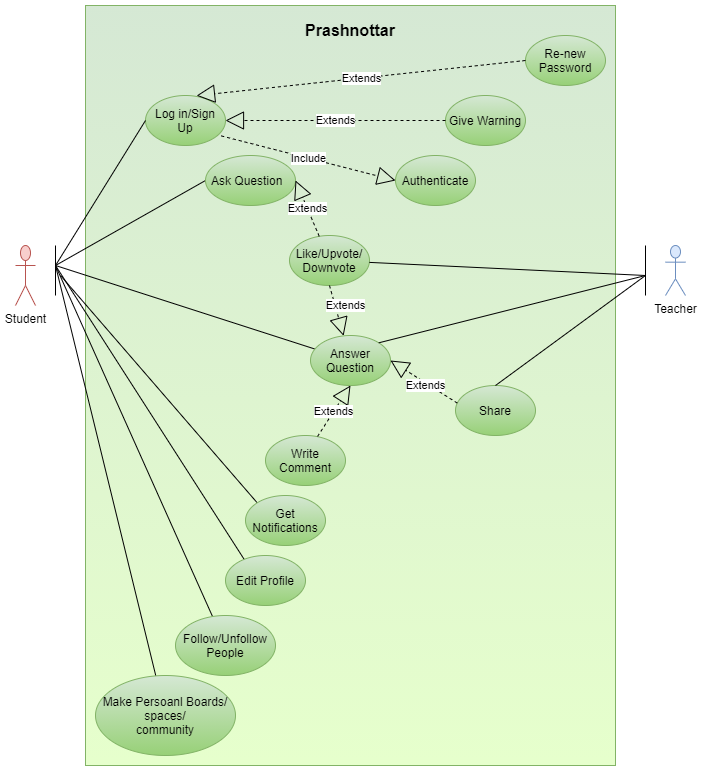

The diagram above was exported from draw.io. Its source (the exported page's mxGraphModel, read from the mxfile embedded in the PNG):
<mxGraphModel dx="1038" dy="1818" grid="1" gridSize="10" guides="1" tooltips="1" connect="1" arrows="1" fold="1" page="1" pageScale="1" pageWidth="827" pageHeight="1169" math="0" shadow="0">
  <root>
    <mxCell id="0" />
    <mxCell id="1" parent="0" />
    <mxCell id="ohqYJiasRG3oYclIZp8l-1" value="" style="rounded=0;whiteSpace=wrap;html=1;fillColor=#d5e8d4;strokeColor=#82b366;gradientColor=#E6FFCC;" parent="1" vertex="1">
      <mxGeometry x="130" y="-450" width="530" height="760" as="geometry" />
    </mxCell>
    <mxCell id="ohqYJiasRG3oYclIZp8l-2" value="Log in/Sign Up" style="ellipse;whiteSpace=wrap;html=1;fillColor=#d5e8d4;strokeColor=#82b366;gradientColor=#97d077;" parent="1" vertex="1">
      <mxGeometry x="190" y="-360" width="80" height="50" as="geometry" />
    </mxCell>
    <mxCell id="ohqYJiasRG3oYclIZp8l-3" value="&lt;b style=&quot;font-size: 16px;&quot;&gt;Prashnottar&lt;/b&gt;" style="text;html=1;strokeColor=none;fillColor=none;align=center;verticalAlign=middle;whiteSpace=wrap;rounded=0;fontSize=16;" parent="1" vertex="1">
      <mxGeometry x="360" y="-440" width="70" height="30" as="geometry" />
    </mxCell>
    <mxCell id="KmldglHPRxxlDs7Xk7-b-11" value="Student" style="shape=umlActor;verticalLabelPosition=bottom;verticalAlign=top;html=1;strokeWidth=1;fillColor=#f8cecc;strokeColor=#b85450;" parent="1" vertex="1">
      <mxGeometry x="60" y="-210" width="20" height="60" as="geometry" />
    </mxCell>
    <mxCell id="KmldglHPRxxlDs7Xk7-b-12" value="Teacher&lt;br&gt;" style="shape=umlActor;verticalLabelPosition=bottom;verticalAlign=top;html=1;strokeWidth=1;fillColor=#dae8fc;strokeColor=#6c8ebf;" parent="1" vertex="1">
      <mxGeometry x="710" y="-210" width="20" height="50" as="geometry" />
    </mxCell>
    <mxCell id="KmldglHPRxxlDs7Xk7-b-17" value="Give Warning" style="ellipse;whiteSpace=wrap;html=1;fillColor=#d5e8d4;strokeColor=#82b366;gradientColor=#97d077;" parent="1" vertex="1">
      <mxGeometry x="490" y="-360" width="80" height="50" as="geometry" />
    </mxCell>
    <mxCell id="KmldglHPRxxlDs7Xk7-b-24" value="Authenticate" style="ellipse;whiteSpace=wrap;html=1;fillColor=#d5e8d4;strokeColor=#82b366;gradientColor=#97d077;" parent="1" vertex="1">
      <mxGeometry x="440" y="-300" width="80" height="50" as="geometry" />
    </mxCell>
    <mxCell id="KmldglHPRxxlDs7Xk7-b-25" value="Share" style="ellipse;whiteSpace=wrap;html=1;fillColor=#d5e8d4;strokeColor=#82b366;gradientColor=#97d077;" parent="1" vertex="1">
      <mxGeometry x="500" y="-70" width="80" height="50" as="geometry" />
    </mxCell>
    <mxCell id="KmldglHPRxxlDs7Xk7-b-26" value="Write Comment" style="ellipse;whiteSpace=wrap;html=1;fillColor=#d5e8d4;strokeColor=#82b366;gradientColor=#97d077;" parent="1" vertex="1">
      <mxGeometry x="310" y="-20" width="80" height="50" as="geometry" />
    </mxCell>
    <mxCell id="WRb4wDReb5IJ2Z2RXEJY-12" style="edgeStyle=none;rounded=0;orthogonalLoop=1;jettySize=auto;html=1;endArrow=none;endFill=0;exitX=0.246;exitY=0.109;exitDx=0;exitDy=0;exitPerimeter=0;" parent="1" source="KmldglHPRxxlDs7Xk7-b-27" edge="1">
      <mxGeometry relative="1" as="geometry">
        <mxPoint x="100" y="-190" as="targetPoint" />
      </mxGeometry>
    </mxCell>
    <mxCell id="KmldglHPRxxlDs7Xk7-b-27" value="Edit Profile" style="ellipse;whiteSpace=wrap;html=1;fillColor=#d5e8d4;strokeColor=#82b366;gradientColor=#97d077;" parent="1" vertex="1">
      <mxGeometry x="270" y="100" width="80" height="50" as="geometry" />
    </mxCell>
    <mxCell id="WRb4wDReb5IJ2Z2RXEJY-11" style="edgeStyle=none;rounded=0;orthogonalLoop=1;jettySize=auto;html=1;endArrow=none;endFill=0;" parent="1" source="KmldglHPRxxlDs7Xk7-b-28" edge="1">
      <mxGeometry relative="1" as="geometry">
        <mxPoint x="100" y="-190" as="targetPoint" />
      </mxGeometry>
    </mxCell>
    <mxCell id="KmldglHPRxxlDs7Xk7-b-28" value="Answer Question" style="ellipse;whiteSpace=wrap;html=1;fillColor=#d5e8d4;strokeColor=#82b366;gradientColor=#97d077;" parent="1" vertex="1">
      <mxGeometry x="355" y="-120" width="80" height="50" as="geometry" />
    </mxCell>
    <mxCell id="WRb4wDReb5IJ2Z2RXEJY-10" style="edgeStyle=none;rounded=0;orthogonalLoop=1;jettySize=auto;html=1;exitX=0;exitY=0.5;exitDx=0;exitDy=0;endArrow=none;endFill=0;" parent="1" source="KmldglHPRxxlDs7Xk7-b-29" edge="1">
      <mxGeometry relative="1" as="geometry">
        <mxPoint x="100" y="-190" as="targetPoint" />
      </mxGeometry>
    </mxCell>
    <mxCell id="KmldglHPRxxlDs7Xk7-b-29" value="Ask Question&amp;nbsp;&amp;nbsp;" style="ellipse;whiteSpace=wrap;html=1;fillColor=#d5e8d4;strokeColor=#82b366;gradientColor=#97d077;" parent="1" vertex="1">
      <mxGeometry x="250" y="-300" width="90" height="50" as="geometry" />
    </mxCell>
    <mxCell id="WRb4wDReb5IJ2Z2RXEJY-1" value="Extends" style="endArrow=block;endSize=16;endFill=0;html=1;rounded=0;entryX=1;entryY=0.5;entryDx=0;entryDy=0;exitX=0;exitY=0.5;exitDx=0;exitDy=0;dashed=1;" parent="1" source="KmldglHPRxxlDs7Xk7-b-17" target="ohqYJiasRG3oYclIZp8l-2" edge="1">
      <mxGeometry width="160" relative="1" as="geometry">
        <mxPoint x="210" y="-90" as="sourcePoint" />
        <mxPoint x="370" y="-90" as="targetPoint" />
      </mxGeometry>
    </mxCell>
    <mxCell id="WRb4wDReb5IJ2Z2RXEJY-2" value="Include" style="endArrow=block;endSize=16;endFill=0;html=1;rounded=0;entryX=0;entryY=0.5;entryDx=0;entryDy=0;exitX=0.947;exitY=0.808;exitDx=0;exitDy=0;dashed=1;exitPerimeter=0;" parent="1" source="ohqYJiasRG3oYclIZp8l-2" target="KmldglHPRxxlDs7Xk7-b-24" edge="1">
      <mxGeometry width="160" relative="1" as="geometry">
        <mxPoint x="540" y="-315" as="sourcePoint" />
        <mxPoint x="440" y="-275" as="targetPoint" />
      </mxGeometry>
    </mxCell>
    <mxCell id="WRb4wDReb5IJ2Z2RXEJY-8" value="" style="endArrow=none;endFill=0;html=1;edgeStyle=orthogonalEdgeStyle;align=left;verticalAlign=top;rounded=0;" parent="1" edge="1">
      <mxGeometry x="-1" relative="1" as="geometry">
        <mxPoint x="100" y="-210" as="sourcePoint" />
        <mxPoint x="100" y="-160" as="targetPoint" />
      </mxGeometry>
    </mxCell>
    <mxCell id="WRb4wDReb5IJ2Z2RXEJY-13" value="Extends" style="endArrow=block;endSize=16;endFill=0;html=1;rounded=0;entryX=0.5;entryY=1;entryDx=0;entryDy=0;exitX=0.651;exitY=0.018;exitDx=0;exitDy=0;dashed=1;exitPerimeter=0;" parent="1" source="KmldglHPRxxlDs7Xk7-b-26" target="KmldglHPRxxlDs7Xk7-b-28" edge="1">
      <mxGeometry width="160" relative="1" as="geometry">
        <mxPoint x="540" y="-205" as="sourcePoint" />
        <mxPoint x="400" y="-165" as="targetPoint" />
      </mxGeometry>
    </mxCell>
    <mxCell id="WRb4wDReb5IJ2Z2RXEJY-14" value="Extends" style="endArrow=block;endSize=16;endFill=0;html=1;rounded=0;entryX=1;entryY=0.5;entryDx=0;entryDy=0;exitX=0.022;exitY=0.352;exitDx=0;exitDy=0;dashed=1;exitPerimeter=0;" parent="1" source="KmldglHPRxxlDs7Xk7-b-25" target="KmldglHPRxxlDs7Xk7-b-28" edge="1">
      <mxGeometry x="-0.0848" y="2" width="160" relative="1" as="geometry">
        <mxPoint x="480" y="-65" as="sourcePoint" />
        <mxPoint x="355" y="70" as="targetPoint" />
        <mxPoint as="offset" />
      </mxGeometry>
    </mxCell>
    <mxCell id="WRb4wDReb5IJ2Z2RXEJY-17" value="Like/Upvote/&lt;br&gt;Downvote" style="ellipse;whiteSpace=wrap;html=1;fillColor=#d5e8d4;strokeColor=#82b366;gradientColor=#97d077;" parent="1" vertex="1">
      <mxGeometry x="334" y="-220" width="80" height="50" as="geometry" />
    </mxCell>
    <mxCell id="WRb4wDReb5IJ2Z2RXEJY-18" value="Extends" style="endArrow=block;endSize=16;endFill=0;html=1;rounded=0;exitX=0.5;exitY=1;exitDx=0;exitDy=0;dashed=1;" parent="1" source="WRb4wDReb5IJ2Z2RXEJY-17" target="KmldglHPRxxlDs7Xk7-b-28" edge="1">
      <mxGeometry x="-0.0987" y="10" width="160" relative="1" as="geometry">
        <mxPoint x="281.7600000000002" y="-192.4000000000001" as="sourcePoint" />
        <mxPoint x="175" y="-113.59999999999991" as="targetPoint" />
        <mxPoint as="offset" />
      </mxGeometry>
    </mxCell>
    <mxCell id="WRb4wDReb5IJ2Z2RXEJY-19" value="Extends" style="endArrow=block;endSize=16;endFill=0;html=1;rounded=0;entryX=1;entryY=0.5;entryDx=0;entryDy=0;dashed=1;" parent="1" source="WRb4wDReb5IJ2Z2RXEJY-17" target="KmldglHPRxxlDs7Xk7-b-29" edge="1">
      <mxGeometry width="160" relative="1" as="geometry">
        <mxPoint x="500" as="sourcePoint" />
        <mxPoint x="383.2842712474617" y="77.32233047033651" as="targetPoint" />
      </mxGeometry>
    </mxCell>
    <mxCell id="WRb4wDReb5IJ2Z2RXEJY-20" style="edgeStyle=none;rounded=0;orthogonalLoop=1;jettySize=auto;html=1;exitX=0;exitY=0.5;exitDx=0;exitDy=0;endArrow=none;endFill=0;" parent="1" source="ohqYJiasRG3oYclIZp8l-2" edge="1">
      <mxGeometry relative="1" as="geometry">
        <mxPoint x="100" y="-190" as="targetPoint" />
        <mxPoint x="310" y="-235" as="sourcePoint" />
      </mxGeometry>
    </mxCell>
    <mxCell id="WRb4wDReb5IJ2Z2RXEJY-21" value="Re-new Password" style="ellipse;whiteSpace=wrap;html=1;fillColor=#d5e8d4;strokeColor=#82b366;gradientColor=#97d077;" parent="1" vertex="1">
      <mxGeometry x="570" y="-420" width="80" height="50" as="geometry" />
    </mxCell>
    <mxCell id="WRb4wDReb5IJ2Z2RXEJY-22" value="Extends" style="endArrow=block;endSize=16;endFill=0;html=1;rounded=0;exitX=0;exitY=0.5;exitDx=0;exitDy=0;dashed=1;entryX=0.638;entryY=0.003;entryDx=0;entryDy=0;entryPerimeter=0;" parent="1" source="WRb4wDReb5IJ2Z2RXEJY-21" target="ohqYJiasRG3oYclIZp8l-2" edge="1">
      <mxGeometry width="160" relative="1" as="geometry">
        <mxPoint x="210" y="-150" as="sourcePoint" />
        <mxPoint x="390" y="-375" as="targetPoint" />
      </mxGeometry>
    </mxCell>
    <mxCell id="WRb4wDReb5IJ2Z2RXEJY-28" style="edgeStyle=none;rounded=0;orthogonalLoop=1;jettySize=auto;html=1;endArrow=none;endFill=0;exitX=0;exitY=0;exitDx=0;exitDy=0;" parent="1" source="WRb4wDReb5IJ2Z2RXEJY-29" edge="1">
      <mxGeometry relative="1" as="geometry">
        <mxPoint x="105" y="-180" as="targetPoint" />
      </mxGeometry>
    </mxCell>
    <mxCell id="WRb4wDReb5IJ2Z2RXEJY-29" value="Get Notifications" style="ellipse;whiteSpace=wrap;html=1;fillColor=#d5e8d4;strokeColor=#82b366;gradientColor=#97d077;" parent="1" vertex="1">
      <mxGeometry x="290" y="40" width="80" height="50" as="geometry" />
    </mxCell>
    <mxCell id="WRb4wDReb5IJ2Z2RXEJY-33" style="edgeStyle=none;rounded=0;orthogonalLoop=1;jettySize=auto;html=1;endArrow=none;endFill=0;" parent="1" source="WRb4wDReb5IJ2Z2RXEJY-32" edge="1">
      <mxGeometry relative="1" as="geometry">
        <mxPoint x="100" y="-190" as="targetPoint" />
      </mxGeometry>
    </mxCell>
    <mxCell id="WRb4wDReb5IJ2Z2RXEJY-32" value="Follow/Unfollow People" style="ellipse;whiteSpace=wrap;html=1;fillColor=#d5e8d4;strokeColor=#82b366;gradientColor=#97d077;" parent="1" vertex="1">
      <mxGeometry x="220" y="160" width="100" height="60" as="geometry" />
    </mxCell>
    <mxCell id="nxOPY4Kg_3HCVnFHSQRh-2" style="rounded=0;orthogonalLoop=1;jettySize=auto;html=1;endArrow=none;endFill=0;" parent="1" source="nxOPY4Kg_3HCVnFHSQRh-1" edge="1">
      <mxGeometry relative="1" as="geometry">
        <mxPoint x="100" y="-190" as="targetPoint" />
      </mxGeometry>
    </mxCell>
    <mxCell id="nxOPY4Kg_3HCVnFHSQRh-1" value="Make Persoanl Boards/&lt;br&gt;spaces/&lt;br&gt;community" style="ellipse;whiteSpace=wrap;html=1;fillColor=#d5e8d4;strokeColor=#82b366;gradientColor=#97d077;" parent="1" vertex="1">
      <mxGeometry x="140" y="220" width="140" height="80" as="geometry" />
    </mxCell>
    <mxCell id="NhsaV_fAFxr19wAy62JZ-5" style="edgeStyle=none;rounded=0;orthogonalLoop=1;jettySize=auto;html=1;endArrow=none;endFill=0;entryX=1;entryY=0;entryDx=0;entryDy=0;" parent="1" target="KmldglHPRxxlDs7Xk7-b-28" edge="1">
      <mxGeometry relative="1" as="geometry">
        <mxPoint x="400" y="-70" as="targetPoint" />
        <mxPoint x="690" y="-180" as="sourcePoint" />
      </mxGeometry>
    </mxCell>
    <mxCell id="NhsaV_fAFxr19wAy62JZ-6" value="" style="endArrow=none;endFill=0;html=1;edgeStyle=orthogonalEdgeStyle;align=left;verticalAlign=top;rounded=0;" parent="1" edge="1">
      <mxGeometry x="-1" relative="1" as="geometry">
        <mxPoint x="690" y="-210" as="sourcePoint" />
        <mxPoint x="690" y="-160" as="targetPoint" />
      </mxGeometry>
    </mxCell>
    <mxCell id="NhsaV_fAFxr19wAy62JZ-7" style="edgeStyle=none;rounded=0;orthogonalLoop=1;jettySize=auto;html=1;endArrow=none;endFill=0;" parent="1" target="WRb4wDReb5IJ2Z2RXEJY-17" edge="1">
      <mxGeometry relative="1" as="geometry">
        <mxPoint x="388.4511357269082" y="-102.57276030191383" as="targetPoint" />
        <mxPoint x="690" y="-180" as="sourcePoint" />
      </mxGeometry>
    </mxCell>
    <mxCell id="NhsaV_fAFxr19wAy62JZ-8" style="edgeStyle=none;rounded=0;orthogonalLoop=1;jettySize=auto;html=1;endArrow=none;endFill=0;entryX=0.5;entryY=0;entryDx=0;entryDy=0;" parent="1" target="KmldglHPRxxlDs7Xk7-b-25" edge="1">
      <mxGeometry relative="1" as="geometry">
        <mxPoint x="398.4511357269082" y="-92.57276030191383" as="targetPoint" />
        <mxPoint x="690" y="-180" as="sourcePoint" />
      </mxGeometry>
    </mxCell>
  </root>
</mxGraphModel>